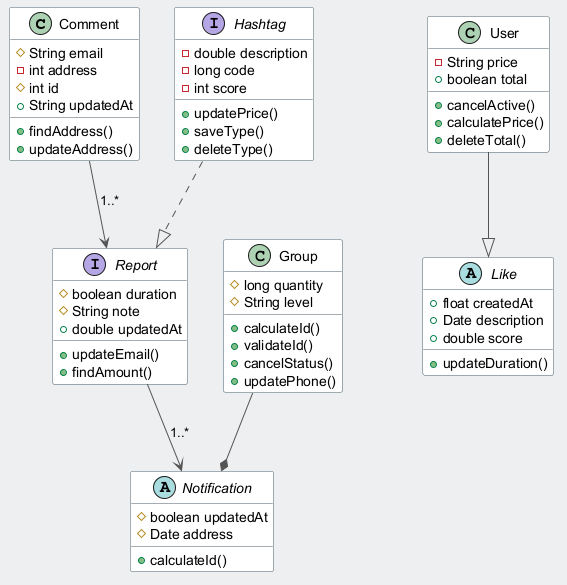

The diagram above was rendered by PlantUML. Its source (embedded in the PNG):
@startuml
skinparam backgroundColor #ECEFF1
skinparam classBackgroundColor #FFFFFF
skinparam classBorderColor #455A64
skinparam ArrowColor #555555
class Comment {
  #String email
  -int address
  #int id
  +String updatedAt
  +findAddress()
  +updateAddress()
}
abstract class Like {
  +float createdAt
  +Date description
  +double score
  +updateDuration()
}
class User {
  -String price
  +boolean total
  +cancelActive()
  +calculatePrice()
  +deleteTotal()
}
class Group {
  #long quantity
  #String level
  +calculateId()
  +validateId()
  +cancelStatus()
  +updatePhone()
}
interface Hashtag {
  -double description
  -long code
  -int score
  +updatePrice()
  +saveType()
  +deleteType()
}
interface Report {
  #boolean duration
  #String note
  +double updatedAt
  +updateEmail()
  +findAmount()
}
abstract class Notification {
  #boolean updatedAt
  #Date address
  +calculateId()
}
Hashtag ..|> Report
Report --> Notification : "1..*"
Comment --> Report : "1..*"
Group --* Notification
User --|> Like
@enduml